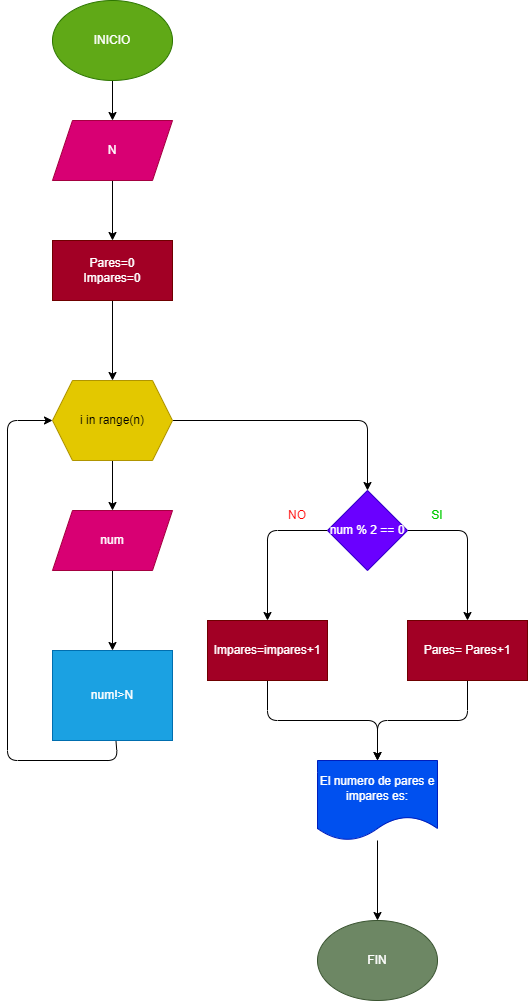

The diagram above was exported from draw.io. Its source (the exported page's mxGraphModel, read from the mxfile embedded in the PNG):
<mxGraphModel dx="1130" dy="792" grid="1" gridSize="10" guides="1" tooltips="1" connect="1" arrows="1" fold="1" page="1" pageScale="1" pageWidth="850" pageHeight="1100" math="0" shadow="0">
  <root>
    <mxCell id="0" />
    <mxCell id="1" parent="0" />
    <mxCell id="13" value="" style="edgeStyle=none;html=1;" edge="1" parent="1" source="2" target="12">
      <mxGeometry relative="1" as="geometry" />
    </mxCell>
    <mxCell id="2" value="INICIO" style="ellipse;whiteSpace=wrap;html=1;fillColor=#60a917;fontColor=#ffffff;strokeColor=#2D7600;" vertex="1" parent="1">
      <mxGeometry x="365" width="120" height="80" as="geometry" />
    </mxCell>
    <mxCell id="8" value="" style="edgeStyle=none;html=1;" edge="1" parent="1" source="3" target="7">
      <mxGeometry relative="1" as="geometry" />
    </mxCell>
    <mxCell id="3" value="Pares=0&lt;br&gt;Impares=0" style="whiteSpace=wrap;html=1;fillColor=#a20025;fontColor=#ffffff;strokeColor=#6F0000;" vertex="1" parent="1">
      <mxGeometry x="365" y="240" width="120" height="60" as="geometry" />
    </mxCell>
    <mxCell id="10" value="" style="edgeStyle=none;html=1;entryX=0.5;entryY=0;entryDx=0;entryDy=0;" edge="1" parent="1" source="7" target="15">
      <mxGeometry relative="1" as="geometry">
        <mxPoint x="425" y="510" as="targetPoint" />
      </mxGeometry>
    </mxCell>
    <mxCell id="20" value="" style="edgeStyle=none;html=1;" edge="1" parent="1" source="7" target="19">
      <mxGeometry relative="1" as="geometry">
        <Array as="points">
          <mxPoint x="680" y="420" />
        </Array>
      </mxGeometry>
    </mxCell>
    <mxCell id="7" value="i in range(n)" style="shape=hexagon;perimeter=hexagonPerimeter2;whiteSpace=wrap;html=1;fixedSize=1;fillColor=#e3c800;fontColor=#000000;strokeColor=#B09500;" vertex="1" parent="1">
      <mxGeometry x="365" y="380" width="120" height="80" as="geometry" />
    </mxCell>
    <mxCell id="14" style="edgeStyle=none;html=1;entryX=0.5;entryY=0;entryDx=0;entryDy=0;" edge="1" parent="1" source="12" target="3">
      <mxGeometry relative="1" as="geometry" />
    </mxCell>
    <mxCell id="12" value="N" style="shape=parallelogram;perimeter=parallelogramPerimeter;whiteSpace=wrap;html=1;fixedSize=1;fillColor=#d80073;fontColor=#ffffff;strokeColor=#A50040;" vertex="1" parent="1">
      <mxGeometry x="365" y="120" width="120" height="60" as="geometry" />
    </mxCell>
    <mxCell id="17" value="" style="edgeStyle=none;html=1;" edge="1" parent="1" source="15" target="16">
      <mxGeometry relative="1" as="geometry" />
    </mxCell>
    <mxCell id="15" value="num" style="shape=parallelogram;perimeter=parallelogramPerimeter;whiteSpace=wrap;html=1;fixedSize=1;fillColor=#d80073;fontColor=#ffffff;strokeColor=#A50040;" vertex="1" parent="1">
      <mxGeometry x="365" y="510" width="120" height="60" as="geometry" />
    </mxCell>
    <mxCell id="18" style="edgeStyle=none;html=1;entryX=0;entryY=0.5;entryDx=0;entryDy=0;" edge="1" parent="1" source="16" target="7">
      <mxGeometry relative="1" as="geometry">
        <mxPoint x="320" y="370" as="targetPoint" />
        <Array as="points">
          <mxPoint x="430" y="760" />
          <mxPoint x="320" y="760" />
          <mxPoint x="320" y="420" />
        </Array>
      </mxGeometry>
    </mxCell>
    <mxCell id="16" value="num!&amp;gt;N" style="whiteSpace=wrap;html=1;fillColor=#1ba1e2;fontColor=#ffffff;strokeColor=#006EAF;" vertex="1" parent="1">
      <mxGeometry x="365" y="650" width="120" height="90" as="geometry" />
    </mxCell>
    <mxCell id="22" value="" style="edgeStyle=none;html=1;" edge="1" parent="1" source="19" target="21">
      <mxGeometry relative="1" as="geometry">
        <Array as="points">
          <mxPoint x="580" y="530" />
        </Array>
      </mxGeometry>
    </mxCell>
    <mxCell id="24" value="" style="edgeStyle=none;html=1;" edge="1" parent="1" source="19" target="23">
      <mxGeometry relative="1" as="geometry">
        <Array as="points">
          <mxPoint x="780" y="530" />
        </Array>
      </mxGeometry>
    </mxCell>
    <mxCell id="19" value="num % 2 == 0" style="rhombus;whiteSpace=wrap;html=1;fillColor=#6a00ff;fontColor=#ffffff;strokeColor=#3700CC;" vertex="1" parent="1">
      <mxGeometry x="640" y="490" width="80" height="80" as="geometry" />
    </mxCell>
    <mxCell id="28" value="" style="edgeStyle=none;html=1;" edge="1" parent="1" source="21" target="27">
      <mxGeometry relative="1" as="geometry">
        <Array as="points">
          <mxPoint x="580" y="720" />
          <mxPoint x="690" y="720" />
        </Array>
      </mxGeometry>
    </mxCell>
    <mxCell id="21" value="Impares=impares+1" style="whiteSpace=wrap;html=1;fillColor=#a20025;fontColor=#ffffff;strokeColor=#6F0000;" vertex="1" parent="1">
      <mxGeometry x="520" y="620" width="120" height="60" as="geometry" />
    </mxCell>
    <mxCell id="29" style="edgeStyle=none;html=1;entryX=0.5;entryY=0;entryDx=0;entryDy=0;" edge="1" parent="1" source="23" target="27">
      <mxGeometry relative="1" as="geometry">
        <Array as="points">
          <mxPoint x="780" y="720" />
          <mxPoint x="690" y="720" />
        </Array>
      </mxGeometry>
    </mxCell>
    <mxCell id="23" value="Pares= Pares+1" style="whiteSpace=wrap;html=1;fillColor=#a20025;fontColor=#ffffff;strokeColor=#6F0000;" vertex="1" parent="1">
      <mxGeometry x="720" y="620" width="120" height="60" as="geometry" />
    </mxCell>
    <mxCell id="25" value="&lt;font color=&quot;#00cc00&quot;&gt;SI&lt;/font&gt;" style="text;html=1;strokeColor=none;fillColor=none;align=center;verticalAlign=middle;whiteSpace=wrap;rounded=0;" vertex="1" parent="1">
      <mxGeometry x="720" y="500" width="60" height="30" as="geometry" />
    </mxCell>
    <mxCell id="26" value="&lt;font color=&quot;#ff0000&quot;&gt;NO&lt;/font&gt;" style="text;html=1;strokeColor=none;fillColor=none;align=center;verticalAlign=middle;whiteSpace=wrap;rounded=0;" vertex="1" parent="1">
      <mxGeometry x="580" y="500" width="60" height="30" as="geometry" />
    </mxCell>
    <mxCell id="31" value="" style="edgeStyle=none;html=1;" edge="1" parent="1" source="27" target="30">
      <mxGeometry relative="1" as="geometry" />
    </mxCell>
    <mxCell id="27" value="El numero de pares e impares es:" style="shape=document;whiteSpace=wrap;html=1;boundedLbl=1;fillColor=#0050ef;fontColor=#ffffff;strokeColor=#001DBC;" vertex="1" parent="1">
      <mxGeometry x="630" y="760" width="120" height="80" as="geometry" />
    </mxCell>
    <mxCell id="30" value="FIN" style="ellipse;whiteSpace=wrap;html=1;fillColor=#6d8764;fontColor=#ffffff;strokeColor=#3A5431;" vertex="1" parent="1">
      <mxGeometry x="630" y="920" width="120" height="80" as="geometry" />
    </mxCell>
  </root>
</mxGraphModel>